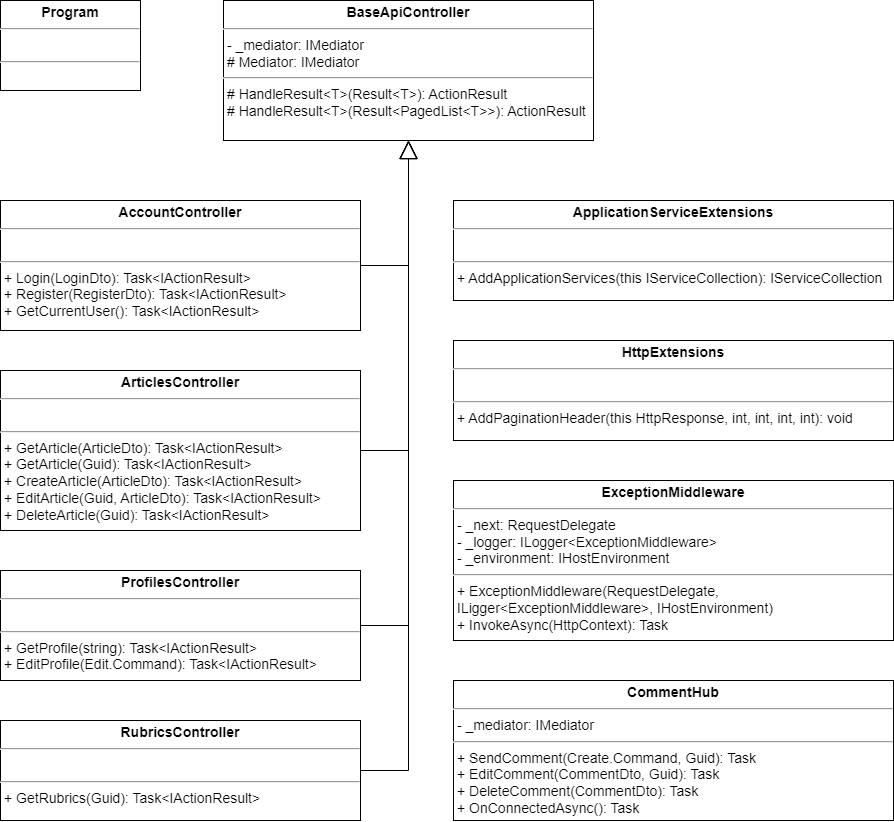

The diagram above was exported from draw.io. Its source (the exported page's mxGraphModel, read from the mxfile embedded in the PNG):
<mxGraphModel dx="2049" dy="1044" grid="1" gridSize="10" guides="1" tooltips="1" connect="1" arrows="1" fold="1" page="1" pageScale="1" pageWidth="827" pageHeight="1169" math="0" shadow="0">
  <root>
    <mxCell id="0" />
    <mxCell id="1" parent="0" />
    <mxCell id="2" value="&lt;p style=&quot;margin: 4px 0px 0px; text-align: center; font-size: 14px;&quot;&gt;&lt;b&gt;BaseApiController&lt;/b&gt;&lt;/p&gt;&lt;hr style=&quot;font-size: 14px;&quot;&gt;&lt;p style=&quot;margin: 0px 0px 0px 4px; font-size: 14px;&quot;&gt;- _mediator: IMediator&lt;/p&gt;&lt;p style=&quot;margin: 0px 0px 0px 4px; font-size: 14px;&quot;&gt;# Mediator: IMediator&lt;/p&gt;&lt;hr style=&quot;font-size: 14px;&quot;&gt;&lt;p style=&quot;margin: 0px 0px 0px 4px; font-size: 14px;&quot;&gt;# HandleResult&amp;lt;T&amp;gt;(Result&amp;lt;T&amp;gt;): ActionResult&lt;br style=&quot;font-size: 14px;&quot;&gt;# HandleResult&amp;lt;T&amp;gt;(Result&amp;lt;PagedList&amp;lt;T&amp;gt;&amp;gt;): ActionResult&lt;/p&gt;" style="verticalAlign=top;align=left;overflow=fill;fontSize=14;fontFamily=Helvetica;html=1;whiteSpace=wrap;" vertex="1" parent="1">
      <mxGeometry x="1050" width="370" height="140" as="geometry" />
    </mxCell>
    <mxCell id="3" value="&lt;p style=&quot;margin: 4px 0px 0px; text-align: center; font-size: 14px;&quot;&gt;&lt;b&gt;AccountController&lt;/b&gt;&lt;/p&gt;&lt;hr style=&quot;font-size: 14px;&quot;&gt;&lt;p style=&quot;margin: 0px 0px 0px 4px; font-size: 14px;&quot;&gt;&lt;br&gt;&lt;/p&gt;&lt;hr style=&quot;font-size: 14px;&quot;&gt;&lt;p style=&quot;margin: 0px 0px 0px 4px; font-size: 14px;&quot;&gt;+ Login(LoginDto): Task&amp;lt;IActionResult&amp;gt;&lt;/p&gt;&lt;p style=&quot;margin: 0px 0px 0px 4px; font-size: 14px;&quot;&gt;+ Register(RegisterDto): Task&amp;lt;IActionResult&amp;gt;&lt;/p&gt;&lt;p style=&quot;margin: 0px 0px 0px 4px; font-size: 14px;&quot;&gt;+ GetCurrentUser(): Task&amp;lt;IActionResult&amp;gt;&lt;/p&gt;" style="verticalAlign=top;align=left;overflow=fill;fontSize=14;fontFamily=Helvetica;html=1;whiteSpace=wrap;" vertex="1" parent="1">
      <mxGeometry x="827" y="200" width="360" height="130" as="geometry" />
    </mxCell>
    <mxCell id="4" value="" style="endArrow=block;endSize=16;endFill=0;html=1;rounded=0;entryX=0.5;entryY=1;entryDx=0;entryDy=0;exitX=1;exitY=0.5;exitDx=0;exitDy=0;edgeStyle=orthogonalEdgeStyle;" edge="1" source="5" target="2" parent="1">
      <mxGeometry width="160" relative="1" as="geometry">
        <mxPoint x="900" y="370" as="sourcePoint" />
        <mxPoint x="1060" y="370" as="targetPoint" />
      </mxGeometry>
    </mxCell>
    <mxCell id="5" value="&lt;p style=&quot;margin: 4px 0px 0px; text-align: center; font-size: 14px;&quot;&gt;&lt;b&gt;ArticlesController&lt;/b&gt;&lt;/p&gt;&lt;hr style=&quot;font-size: 14px;&quot;&gt;&lt;p style=&quot;margin: 0px 0px 0px 4px; font-size: 14px;&quot;&gt;&lt;br&gt;&lt;/p&gt;&lt;hr style=&quot;font-size: 14px;&quot;&gt;&lt;p style=&quot;margin: 0px 0px 0px 4px; font-size: 14px;&quot;&gt;+ GetArticle(ArticleDto): Task&amp;lt;IActionResult&amp;gt;&lt;/p&gt;&lt;p style=&quot;margin: 0px 0px 0px 4px; font-size: 14px;&quot;&gt;+ GetArticle(Guid): Task&amp;lt;IActionResult&amp;gt;&lt;/p&gt;&lt;p style=&quot;margin: 0px 0px 0px 4px; font-size: 14px;&quot;&gt;+ CreateArticle(ArticleDto): Task&amp;lt;IActionResult&amp;gt;&lt;/p&gt;&lt;p style=&quot;margin: 0px 0px 0px 4px; font-size: 14px;&quot;&gt;+ EditArticle(Guid, ArticleDto): Task&amp;lt;IActionResult&amp;gt;&lt;/p&gt;&lt;p style=&quot;margin: 0px 0px 0px 4px; font-size: 14px;&quot;&gt;+ DeleteArticle(Guid): Task&amp;lt;IActionResult&amp;gt;&lt;/p&gt;" style="verticalAlign=top;align=left;overflow=fill;fontSize=14;fontFamily=Helvetica;html=1;whiteSpace=wrap;" vertex="1" parent="1">
      <mxGeometry x="827" y="370" width="360" height="160" as="geometry" />
    </mxCell>
    <mxCell id="6" value="&lt;p style=&quot;margin: 4px 0px 0px; text-align: center; font-size: 14px;&quot;&gt;&lt;b&gt;ProfilesController&lt;/b&gt;&lt;/p&gt;&lt;hr style=&quot;font-size: 14px;&quot;&gt;&lt;p style=&quot;margin: 0px 0px 0px 4px; font-size: 14px;&quot;&gt;&lt;br&gt;&lt;/p&gt;&lt;hr style=&quot;font-size: 14px;&quot;&gt;&lt;p style=&quot;margin: 0px 0px 0px 4px; font-size: 14px;&quot;&gt;+ GetProfile(string): Task&amp;lt;IActionResult&amp;gt;&lt;/p&gt;&lt;p style=&quot;margin: 0px 0px 0px 4px; font-size: 14px;&quot;&gt;+ EditProfile(Edit.Command): Task&amp;lt;IActionResult&amp;gt;&lt;/p&gt;" style="verticalAlign=top;align=left;overflow=fill;fontSize=14;fontFamily=Helvetica;html=1;whiteSpace=wrap;" vertex="1" parent="1">
      <mxGeometry x="827" y="570" width="360" height="110" as="geometry" />
    </mxCell>
    <mxCell id="7" value="" style="endArrow=block;endSize=16;endFill=0;html=1;rounded=0;entryX=0.5;entryY=1;entryDx=0;entryDy=0;exitX=1;exitY=0.5;exitDx=0;exitDy=0;edgeStyle=orthogonalEdgeStyle;" edge="1" source="3" target="2" parent="1">
      <mxGeometry width="160" relative="1" as="geometry">
        <mxPoint x="900" y="370" as="sourcePoint" />
        <mxPoint x="1060" y="370" as="targetPoint" />
      </mxGeometry>
    </mxCell>
    <mxCell id="8" value="" style="endArrow=block;endSize=16;endFill=0;html=1;rounded=0;entryX=0.5;entryY=1;entryDx=0;entryDy=0;exitX=1;exitY=0.5;exitDx=0;exitDy=0;edgeStyle=orthogonalEdgeStyle;" edge="1" source="6" target="2" parent="1">
      <mxGeometry width="160" relative="1" as="geometry">
        <mxPoint x="900" y="370" as="sourcePoint" />
        <mxPoint x="1060" y="370" as="targetPoint" />
      </mxGeometry>
    </mxCell>
    <mxCell id="9" value="&lt;p style=&quot;margin: 4px 0px 0px; text-align: center; font-size: 14px;&quot;&gt;&lt;b&gt;RubricsController&lt;/b&gt;&lt;/p&gt;&lt;hr style=&quot;font-size: 14px;&quot;&gt;&lt;p style=&quot;margin: 0px 0px 0px 4px; font-size: 14px;&quot;&gt;&lt;br&gt;&lt;/p&gt;&lt;hr style=&quot;font-size: 14px;&quot;&gt;&lt;p style=&quot;margin: 0px 0px 0px 4px; font-size: 14px;&quot;&gt;+ GetRubrics(Guid): Task&amp;lt;IActionResult&amp;gt;&lt;/p&gt;" style="verticalAlign=top;align=left;overflow=fill;fontSize=14;fontFamily=Helvetica;html=1;whiteSpace=wrap;" vertex="1" parent="1">
      <mxGeometry x="827" y="720" width="360" height="100" as="geometry" />
    </mxCell>
    <mxCell id="10" value="&lt;p style=&quot;margin: 4px 0px 0px; text-align: center;&quot;&gt;&lt;b&gt;ApplicationServiceExtensions&lt;br&gt;&lt;/b&gt;&lt;/p&gt;&lt;hr style=&quot;font-size: 14px;&quot;&gt;&lt;p style=&quot;margin: 0px 0px 0px 4px; font-size: 14px;&quot;&gt;&lt;br&gt;&lt;/p&gt;&lt;hr style=&quot;font-size: 14px;&quot;&gt;&lt;p style=&quot;margin: 0px 0px 0px 4px; font-size: 14px;&quot;&gt;+&amp;nbsp;AddApplicationServices(this IServiceCollection): IServiceCollection&lt;/p&gt;" style="verticalAlign=top;align=left;overflow=fill;fontSize=14;fontFamily=Helvetica;html=1;whiteSpace=wrap;" vertex="1" parent="1">
      <mxGeometry x="1280" y="200" width="440" height="100" as="geometry" />
    </mxCell>
    <mxCell id="11" value="&lt;p style=&quot;margin: 4px 0px 0px; text-align: center;&quot;&gt;&lt;b&gt;HttpExtensions&lt;br&gt;&lt;/b&gt;&lt;/p&gt;&lt;hr style=&quot;font-size: 14px;&quot;&gt;&lt;p style=&quot;margin: 0px 0px 0px 4px; font-size: 14px;&quot;&gt;&lt;br&gt;&lt;/p&gt;&lt;hr style=&quot;font-size: 14px;&quot;&gt;&lt;p style=&quot;margin: 0px 0px 0px 4px; font-size: 14px;&quot;&gt;+&amp;nbsp;AddPaginationHeader(this HttpResponse, int, int, int, int): void&lt;/p&gt;" style="verticalAlign=top;align=left;overflow=fill;fontSize=14;fontFamily=Helvetica;html=1;whiteSpace=wrap;" vertex="1" parent="1">
      <mxGeometry x="1280" y="340" width="440" height="100" as="geometry" />
    </mxCell>
    <mxCell id="12" value="&lt;p style=&quot;margin: 4px 0px 0px; text-align: center;&quot;&gt;&lt;b&gt;ExceptionMiddleware&lt;br&gt;&lt;/b&gt;&lt;/p&gt;&lt;hr style=&quot;font-size: 14px;&quot;&gt;&lt;p style=&quot;margin: 0px 0px 0px 4px; font-size: 14px;&quot;&gt;- _next: RequestDelegate&lt;/p&gt;&lt;p style=&quot;margin: 0px 0px 0px 4px; font-size: 14px;&quot;&gt;- _logger: ILogger&amp;lt;ExceptionMiddleware&amp;gt;&lt;/p&gt;&lt;p style=&quot;margin: 0px 0px 0px 4px; font-size: 14px;&quot;&gt;- _environment: IHostEnvironment&lt;/p&gt;&lt;hr style=&quot;font-size: 14px;&quot;&gt;&lt;p style=&quot;margin: 0px 0px 0px 4px; font-size: 14px;&quot;&gt;+&amp;nbsp;ExceptionMiddleware(RequestDelegate, ILigger&amp;lt;ExceptionMiddleware&amp;gt;, IHostEnvironment)&lt;/p&gt;&lt;p style=&quot;margin: 0px 0px 0px 4px; font-size: 14px;&quot;&gt;+&amp;nbsp;InvokeAsync(HttpContext): Task&lt;/p&gt;" style="verticalAlign=top;align=left;overflow=fill;fontSize=14;fontFamily=Helvetica;html=1;whiteSpace=wrap;" vertex="1" parent="1">
      <mxGeometry x="1280" y="480" width="440" height="160" as="geometry" />
    </mxCell>
    <mxCell id="13" value="&lt;p style=&quot;margin: 4px 0px 0px; text-align: center;&quot;&gt;&lt;b&gt;CommentHub&lt;br&gt;&lt;/b&gt;&lt;/p&gt;&lt;hr style=&quot;font-size: 14px;&quot;&gt;&lt;p style=&quot;margin: 0px 0px 0px 4px; font-size: 14px;&quot;&gt;- _mediator: IMediator&lt;br&gt;&lt;/p&gt;&lt;hr style=&quot;font-size: 14px;&quot;&gt;&lt;p style=&quot;margin: 0px 0px 0px 4px; font-size: 14px;&quot;&gt;+ SendComment(Create.Command, Guid): Task&lt;br&gt;&lt;/p&gt;&lt;p style=&quot;margin: 0px 0px 0px 4px; font-size: 14px;&quot;&gt;+ EditComment(CommentDto, Guid): Task&lt;/p&gt;&lt;p style=&quot;margin: 0px 0px 0px 4px; font-size: 14px;&quot;&gt;+ DeleteComment(CommentDto): Task&lt;/p&gt;&lt;p style=&quot;margin: 0px 0px 0px 4px; font-size: 14px;&quot;&gt;+&amp;nbsp;OnConnectedAsync(): Task&lt;/p&gt;" style="verticalAlign=top;align=left;overflow=fill;fontSize=14;fontFamily=Helvetica;html=1;whiteSpace=wrap;" vertex="1" parent="1">
      <mxGeometry x="1280" y="680" width="440" height="140" as="geometry" />
    </mxCell>
    <mxCell id="14" value="" style="endArrow=block;endSize=16;endFill=0;html=1;rounded=0;entryX=0.5;entryY=1;entryDx=0;entryDy=0;exitX=1;exitY=0.5;exitDx=0;exitDy=0;edgeStyle=orthogonalEdgeStyle;" edge="1" source="9" target="2" parent="1">
      <mxGeometry width="160" relative="1" as="geometry">
        <mxPoint x="900" y="370" as="sourcePoint" />
        <mxPoint x="1060" y="370" as="targetPoint" />
      </mxGeometry>
    </mxCell>
    <mxCell id="15" value="&lt;p style=&quot;margin: 4px 0px 0px; text-align: center;&quot;&gt;&lt;b&gt;Program&lt;/b&gt;&lt;br&gt;&lt;/p&gt;&lt;hr style=&quot;font-size: 14px;&quot;&gt;&lt;p style=&quot;margin: 0px 0px 0px 4px; font-size: 14px;&quot;&gt;&lt;br&gt;&lt;/p&gt;&lt;hr style=&quot;font-size: 14px;&quot;&gt;&lt;p style=&quot;margin: 0px 0px 0px 4px; font-size: 14px;&quot;&gt;&lt;br&gt;&lt;/p&gt;" style="verticalAlign=top;align=left;overflow=fill;fontSize=14;fontFamily=Helvetica;html=1;whiteSpace=wrap;" vertex="1" parent="1">
      <mxGeometry x="827" width="140" height="90" as="geometry" />
    </mxCell>
  </root>
</mxGraphModel>